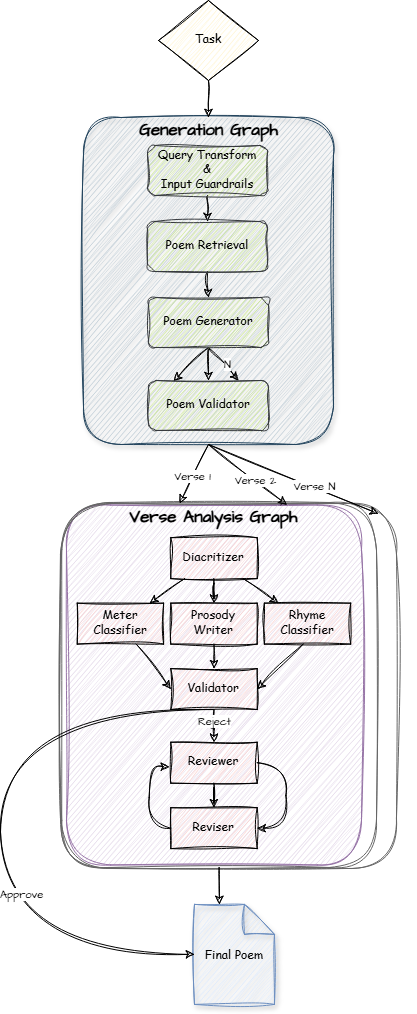

The diagram above was exported from draw.io. Its source (the exported page's mxGraphModel, read from the mxfile embedded in the PNG):
<mxGraphModel dx="2049" dy="1454" grid="0" gridSize="10" guides="1" tooltips="1" connect="1" arrows="1" fold="1" page="0" pageScale="1" pageWidth="827" pageHeight="1169" background="#ffffff" math="0" shadow="0">
  <root>
    <mxCell id="WIyWlLk6GJQsqaUBKTNV-0" />
    <mxCell id="WIyWlLk6GJQsqaUBKTNV-1" parent="WIyWlLk6GJQsqaUBKTNV-0" />
    <mxCell id="Jndkvpfec0FFB3AAVMgc-241" value="" style="rounded=1;whiteSpace=wrap;html=1;sketch=1;hachureGap=4;jiggle=2;curveFitting=1;fontFamily=Architects Daughter;fontSource=https%3A%2F%2Ffonts.googleapis.com%2Fcss%3Ffamily%3DArchitects%2BDaughter;fillColor=#bac8d3;strokeColor=#23445d;glass=0;shadow=1;" vertex="1" parent="WIyWlLk6GJQsqaUBKTNV-1">
      <mxGeometry x="276" y="106" width="250" height="327" as="geometry" />
    </mxCell>
    <mxCell id="Jndkvpfec0FFB3AAVMgc-144" value="" style="group" vertex="1" connectable="0" parent="WIyWlLk6GJQsqaUBKTNV-1">
      <mxGeometry x="258.98" y="493.49" width="350" height="363.5" as="geometry" />
    </mxCell>
    <mxCell id="Jndkvpfec0FFB3AAVMgc-56" value="" style="rounded=1;whiteSpace=wrap;html=1;sketch=1;hachureGap=4;jiggle=2;curveFitting=1;fontFamily=Comic Sans MS;fillColor=#e1d5e7;strokeColor=#9673a6;gradientColor=none;" vertex="1" parent="Jndkvpfec0FFB3AAVMgc-144">
      <mxGeometry width="295" height="360" as="geometry" />
    </mxCell>
    <mxCell id="Jndkvpfec0FFB3AAVMgc-15" value="" style="rounded=0;sketch=1;hachureGap=4;jiggle=2;curveFitting=1;orthogonalLoop=1;jettySize=auto;html=1;fontFamily=Comic Sans MS;" edge="1" parent="Jndkvpfec0FFB3AAVMgc-144" source="Jndkvpfec0FFB3AAVMgc-12" target="Jndkvpfec0FFB3AAVMgc-14">
      <mxGeometry relative="1" as="geometry" />
    </mxCell>
    <mxCell id="Jndkvpfec0FFB3AAVMgc-17" value="" style="rounded=0;sketch=1;hachureGap=4;jiggle=2;curveFitting=1;orthogonalLoop=1;jettySize=auto;html=1;fontFamily=Comic Sans MS;" edge="1" parent="Jndkvpfec0FFB3AAVMgc-144" source="Jndkvpfec0FFB3AAVMgc-12" target="Jndkvpfec0FFB3AAVMgc-16">
      <mxGeometry relative="1" as="geometry" />
    </mxCell>
    <mxCell id="Jndkvpfec0FFB3AAVMgc-22" value="" style="edgeStyle=orthogonalEdgeStyle;rounded=0;sketch=1;hachureGap=4;jiggle=2;curveFitting=1;orthogonalLoop=1;jettySize=auto;html=1;fontFamily=Comic Sans MS;" edge="1" parent="Jndkvpfec0FFB3AAVMgc-144" source="Jndkvpfec0FFB3AAVMgc-12" target="Jndkvpfec0FFB3AAVMgc-21">
      <mxGeometry relative="1" as="geometry" />
    </mxCell>
    <mxCell id="Jndkvpfec0FFB3AAVMgc-12" value="Diacritizer" style="whiteSpace=wrap;html=1;fillColor=#f8cecc;strokeColor=#000000;shadow=0;strokeWidth=1;spacing=6;spacingTop=-4;fillStyle=auto;rounded=0;sketch=1;curveFitting=1;jiggle=2;fontFamily=Comic Sans MS;" vertex="1" parent="Jndkvpfec0FFB3AAVMgc-144">
      <mxGeometry x="104.32926829268293" y="32.72727272727273" width="86.34146341463415" height="40.909090909090914" as="geometry" />
    </mxCell>
    <mxCell id="Jndkvpfec0FFB3AAVMgc-28" value="" style="rounded=0;sketch=1;hachureGap=4;jiggle=2;curveFitting=1;orthogonalLoop=1;jettySize=auto;html=1;fontFamily=Comic Sans MS;entryX=0;entryY=0.5;entryDx=0;entryDy=0;" edge="1" parent="Jndkvpfec0FFB3AAVMgc-144" source="Jndkvpfec0FFB3AAVMgc-14" target="Jndkvpfec0FFB3AAVMgc-25">
      <mxGeometry relative="1" as="geometry">
        <mxPoint x="53.96341463414634" y="200.45454545454547" as="targetPoint" />
      </mxGeometry>
    </mxCell>
    <mxCell id="Jndkvpfec0FFB3AAVMgc-16" value="Rhyme Classifier" style="whiteSpace=wrap;html=1;fillColor=#f8cecc;strokeColor=#000000;shadow=0;strokeWidth=1;spacing=6;spacingTop=-4;fillStyle=auto;rounded=0;sketch=1;curveFitting=1;jiggle=2;fontFamily=Comic Sans MS;" vertex="1" parent="Jndkvpfec0FFB3AAVMgc-144">
      <mxGeometry x="197.86585365853657" y="98.18181818181819" width="86.34146341463415" height="40.909090909090914" as="geometry" />
    </mxCell>
    <mxCell id="Jndkvpfec0FFB3AAVMgc-26" value="" style="rounded=0;sketch=1;hachureGap=4;jiggle=2;curveFitting=1;orthogonalLoop=1;jettySize=auto;html=1;fontFamily=Comic Sans MS;" edge="1" parent="Jndkvpfec0FFB3AAVMgc-144" source="Jndkvpfec0FFB3AAVMgc-21" target="Jndkvpfec0FFB3AAVMgc-25">
      <mxGeometry relative="1" as="geometry" />
    </mxCell>
    <mxCell id="Jndkvpfec0FFB3AAVMgc-21" value="Prosody Writer" style="whiteSpace=wrap;html=1;fillColor=#f8cecc;strokeColor=#000000;shadow=0;strokeWidth=1;spacing=6;spacingTop=-4;fillStyle=auto;rounded=0;sketch=1;curveFitting=1;jiggle=2;fontFamily=Comic Sans MS;" vertex="1" parent="Jndkvpfec0FFB3AAVMgc-144">
      <mxGeometry x="104.32926829268293" y="98.18181818181819" width="86.34146341463415" height="40.909090909090914" as="geometry" />
    </mxCell>
    <mxCell id="Jndkvpfec0FFB3AAVMgc-39" value="" style="edgeStyle=orthogonalEdgeStyle;rounded=0;sketch=1;hachureGap=4;jiggle=2;curveFitting=1;orthogonalLoop=1;jettySize=auto;html=1;fontFamily=Comic Sans MS;" edge="1" parent="Jndkvpfec0FFB3AAVMgc-144" source="Jndkvpfec0FFB3AAVMgc-25" target="Jndkvpfec0FFB3AAVMgc-38">
      <mxGeometry relative="1" as="geometry" />
    </mxCell>
    <mxCell id="Jndkvpfec0FFB3AAVMgc-227" value="Reject" style="edgeLabel;html=1;align=center;verticalAlign=middle;resizable=0;points=[];sketch=1;hachureGap=4;jiggle=2;curveFitting=1;fontFamily=Architects Daughter;fontSource=https%3A%2F%2Ffonts.googleapis.com%2Fcss%3Ffamily%3DArchitects%2BDaughter;" vertex="1" connectable="0" parent="Jndkvpfec0FFB3AAVMgc-39">
      <mxGeometry x="-0.4928" relative="1" as="geometry">
        <mxPoint as="offset" />
      </mxGeometry>
    </mxCell>
    <mxCell id="Jndkvpfec0FFB3AAVMgc-25" value="Validator" style="whiteSpace=wrap;html=1;fillColor=#f8cecc;strokeColor=#000000;shadow=0;strokeWidth=1;spacing=6;spacingTop=-4;fillStyle=auto;rounded=0;sketch=1;curveFitting=1;jiggle=2;fontFamily=Comic Sans MS;" vertex="1" parent="Jndkvpfec0FFB3AAVMgc-144">
      <mxGeometry x="104.32926829268293" y="163.63636363636365" width="86.34146341463415" height="40.909090909090914" as="geometry" />
    </mxCell>
    <mxCell id="Jndkvpfec0FFB3AAVMgc-29" value="" style="rounded=0;sketch=1;hachureGap=4;jiggle=2;curveFitting=1;orthogonalLoop=1;jettySize=auto;html=1;fontFamily=Comic Sans MS;entryX=1;entryY=0.5;entryDx=0;entryDy=0;" edge="1" parent="Jndkvpfec0FFB3AAVMgc-144" target="Jndkvpfec0FFB3AAVMgc-25">
      <mxGeometry relative="1" as="geometry">
        <mxPoint x="236.71951219512195" y="139.0909090909091" as="sourcePoint" />
        <mxPoint x="287.0853658536585" y="184.0909090909091" as="targetPoint" />
      </mxGeometry>
    </mxCell>
    <mxCell id="Jndkvpfec0FFB3AAVMgc-50" value="" style="edgeStyle=orthogonalEdgeStyle;rounded=0;sketch=1;hachureGap=4;jiggle=2;curveFitting=1;orthogonalLoop=1;jettySize=auto;html=1;fontFamily=Comic Sans MS;" edge="1" parent="Jndkvpfec0FFB3AAVMgc-144" source="Jndkvpfec0FFB3AAVMgc-38" target="Jndkvpfec0FFB3AAVMgc-40">
      <mxGeometry relative="1" as="geometry" />
    </mxCell>
    <mxCell id="Jndkvpfec0FFB3AAVMgc-53" value="" style="edgeStyle=orthogonalEdgeStyle;rounded=0;sketch=1;hachureGap=4;jiggle=2;curveFitting=1;orthogonalLoop=1;jettySize=auto;html=1;fontFamily=Comic Sans MS;entryX=1;entryY=0.5;entryDx=0;entryDy=0;curved=1;exitX=1;exitY=0.5;exitDx=0;exitDy=0;" edge="1" parent="Jndkvpfec0FFB3AAVMgc-144" source="Jndkvpfec0FFB3AAVMgc-38" target="Jndkvpfec0FFB3AAVMgc-40">
      <mxGeometry relative="1" as="geometry">
        <Array as="points">
          <mxPoint x="219.4512195121951" y="257.72727272727275" />
          <mxPoint x="219.4512195121951" y="323.1818181818182" />
        </Array>
      </mxGeometry>
    </mxCell>
    <mxCell id="Jndkvpfec0FFB3AAVMgc-38" value="Reviewer" style="whiteSpace=wrap;html=1;fillColor=#f8cecc;strokeColor=#000000;shadow=0;strokeWidth=1;spacing=6;spacingTop=-4;fillStyle=auto;rounded=0;sketch=1;curveFitting=1;jiggle=2;fontFamily=Comic Sans MS;" vertex="1" parent="Jndkvpfec0FFB3AAVMgc-144">
      <mxGeometry x="104.32926829268293" y="237.27272727272728" width="86.34146341463415" height="40.909090909090914" as="geometry" />
    </mxCell>
    <mxCell id="Jndkvpfec0FFB3AAVMgc-52" value="" style="edgeStyle=orthogonalEdgeStyle;rounded=0;sketch=1;hachureGap=4;jiggle=2;curveFitting=1;orthogonalLoop=1;jettySize=auto;html=1;fontFamily=Comic Sans MS;entryX=-0.018;entryY=0.599;entryDx=0;entryDy=0;entryPerimeter=0;curved=1;exitX=0;exitY=0.5;exitDx=0;exitDy=0;" edge="1" parent="Jndkvpfec0FFB3AAVMgc-144" source="Jndkvpfec0FFB3AAVMgc-40" target="Jndkvpfec0FFB3AAVMgc-38">
      <mxGeometry relative="1" as="geometry">
        <mxPoint x="32.3780487804878" y="323.1818181818182" as="targetPoint" />
        <Array as="points">
          <mxPoint x="82.74390243902438" y="323.1818181818182" />
          <mxPoint x="82.74390243902438" y="261.8181818181818" />
        </Array>
      </mxGeometry>
    </mxCell>
    <mxCell id="Jndkvpfec0FFB3AAVMgc-40" value="Reviser" style="whiteSpace=wrap;html=1;fillColor=#f8cecc;strokeColor=#000000;shadow=0;strokeWidth=1;spacing=6;spacingTop=-4;fillStyle=auto;rounded=0;sketch=1;curveFitting=1;jiggle=2;fontFamily=Comic Sans MS;" vertex="1" parent="Jndkvpfec0FFB3AAVMgc-144">
      <mxGeometry x="104.32926829268293" y="302.72727272727275" width="86.34146341463415" height="40.909090909090914" as="geometry" />
    </mxCell>
    <mxCell id="Jndkvpfec0FFB3AAVMgc-123" value="Verse Analysis Graph" style="text;html=1;align=center;verticalAlign=middle;whiteSpace=wrap;rounded=0;fontFamily=Architects Daughter;fontSource=https%3A%2F%2Ffonts.googleapis.com%2Fcss%3Ffamily%3DArchitects%2BDaughter;fontStyle=1;horizontal=1;fontSize=17;" vertex="1" parent="Jndkvpfec0FFB3AAVMgc-144">
      <mxGeometry x="61.15853658536585" width="172.6829268292683" height="24.545454545454547" as="geometry" />
    </mxCell>
    <mxCell id="Jndkvpfec0FFB3AAVMgc-14" value="Meter Classifier" style="whiteSpace=wrap;html=1;fillColor=#f8cecc;strokeColor=#000000;shadow=0;strokeWidth=1;spacing=6;spacingTop=-4;fillStyle=auto;rounded=0;sketch=1;curveFitting=1;jiggle=2;fontFamily=Comic Sans MS;" vertex="1" parent="Jndkvpfec0FFB3AAVMgc-144">
      <mxGeometry x="10.792682926829269" y="98.18181818181819" width="86.34146341463415" height="40.909090909090914" as="geometry" />
    </mxCell>
    <mxCell id="Jndkvpfec0FFB3AAVMgc-149" value="" style="rounded=1;whiteSpace=wrap;html=1;sketch=1;hachureGap=4;jiggle=2;curveFitting=1;fontFamily=Comic Sans MS;fillColor=none;strokeColor=#666666;gradientColor=#b3b3b3;" vertex="1" parent="Jndkvpfec0FFB3AAVMgc-144">
      <mxGeometry x="-6" y="-1.5" width="336" height="365" as="geometry" />
    </mxCell>
    <mxCell id="Jndkvpfec0FFB3AAVMgc-214" value="" style="rounded=1;whiteSpace=wrap;html=1;sketch=1;hachureGap=4;jiggle=2;curveFitting=1;fontFamily=Comic Sans MS;fillColor=none;strokeColor=#666666;gradientColor=#b3b3b3;" vertex="1" parent="Jndkvpfec0FFB3AAVMgc-144">
      <mxGeometry x="-4.75" y="-2.5" width="314.75" height="365" as="geometry" />
    </mxCell>
    <mxCell id="Jndkvpfec0FFB3AAVMgc-13" value="" style="rounded=0;sketch=1;hachureGap=4;jiggle=2;curveFitting=1;orthogonalLoop=1;jettySize=auto;html=1;fontFamily=Comic Sans MS;entryX=0.375;entryY=0.002;entryDx=0;entryDy=0;entryPerimeter=0;exitX=0.5;exitY=1;exitDx=0;exitDy=0;" edge="1" parent="WIyWlLk6GJQsqaUBKTNV-1" source="Jndkvpfec0FFB3AAVMgc-241" target="Jndkvpfec0FFB3AAVMgc-214">
      <mxGeometry relative="1" as="geometry">
        <mxPoint x="281" y="479" as="targetPoint" />
      </mxGeometry>
    </mxCell>
    <mxCell id="Jndkvpfec0FFB3AAVMgc-224" value="Verse 1" style="edgeLabel;html=1;align=center;verticalAlign=middle;resizable=0;points=[];sketch=1;hachureGap=4;jiggle=2;curveFitting=1;fontFamily=Architects Daughter;fontSource=https%3A%2F%2Ffonts.googleapis.com%2Fcss%3Ffamily%3DArchitects%2BDaughter;" vertex="1" connectable="0" parent="Jndkvpfec0FFB3AAVMgc-13">
      <mxGeometry x="0.0811" y="-1" relative="1" as="geometry">
        <mxPoint as="offset" />
      </mxGeometry>
    </mxCell>
    <mxCell id="Jndkvpfec0FFB3AAVMgc-247" style="rounded=0;sketch=1;hachureGap=4;jiggle=2;curveFitting=1;orthogonalLoop=1;jettySize=auto;html=1;exitX=0.5;exitY=1;exitDx=0;exitDy=0;entryX=0.5;entryY=0;entryDx=0;entryDy=0;fontFamily=Architects Daughter;fontSource=https%3A%2F%2Ffonts.googleapis.com%2Fcss%3Ffamily%3DArchitects%2BDaughter;" edge="1" parent="WIyWlLk6GJQsqaUBKTNV-1" source="WIyWlLk6GJQsqaUBKTNV-6" target="Jndkvpfec0FFB3AAVMgc-241">
      <mxGeometry relative="1" as="geometry" />
    </mxCell>
    <mxCell id="WIyWlLk6GJQsqaUBKTNV-6" value="Task" style="rhombus;whiteSpace=wrap;html=1;shadow=0;fontFamily=Comic Sans MS;fontSize=12;align=center;strokeWidth=1;spacing=6;spacingTop=-4;fillColor=#fff2cc;strokeColor=#000000;fillStyle=auto;rounded=0;sketch=1;curveFitting=1;jiggle=2;" parent="WIyWlLk6GJQsqaUBKTNV-1" vertex="1">
      <mxGeometry x="351" y="-11" width="100" height="80" as="geometry" />
    </mxCell>
    <mxCell id="Jndkvpfec0FFB3AAVMgc-246" style="rounded=0;sketch=1;hachureGap=4;jiggle=2;curveFitting=1;orthogonalLoop=1;jettySize=auto;html=1;exitX=0.5;exitY=1;exitDx=0;exitDy=0;fontFamily=Architects Daughter;fontSource=https%3A%2F%2Ffonts.googleapis.com%2Fcss%3Ffamily%3DArchitects%2BDaughter;" edge="1" parent="WIyWlLk6GJQsqaUBKTNV-1" source="Jndkvpfec0FFB3AAVMgc-0" target="Jndkvpfec0FFB3AAVMgc-236">
      <mxGeometry relative="1" as="geometry" />
    </mxCell>
    <mxCell id="Jndkvpfec0FFB3AAVMgc-0" value="Query Transform&lt;div&gt;&amp;amp;&lt;/div&gt;&lt;div&gt;Input Guardrails&lt;/div&gt;" style="whiteSpace=wrap;html=1;fillColor=#cdeb8b;strokeColor=#36393d;shadow=0;strokeWidth=1;spacing=6;spacingTop=-4;fillStyle=auto;rounded=1;sketch=1;curveFitting=1;jiggle=2;fontFamily=Comic Sans MS;" vertex="1" parent="WIyWlLk6GJQsqaUBKTNV-1">
      <mxGeometry x="340" y="134" width="120" height="50" as="geometry" />
    </mxCell>
    <mxCell id="Jndkvpfec0FFB3AAVMgc-218" style="rounded=0;sketch=1;hachureGap=4;jiggle=2;curveFitting=1;orthogonalLoop=1;jettySize=auto;html=1;exitX=0.5;exitY=1;exitDx=0;exitDy=0;entryX=0.75;entryY=0;entryDx=0;entryDy=0;fontFamily=Architects Daughter;fontSource=https%3A%2F%2Ffonts.googleapis.com%2Fcss%3Ffamily%3DArchitects%2BDaughter;" edge="1" parent="WIyWlLk6GJQsqaUBKTNV-1" source="Jndkvpfec0FFB3AAVMgc-6" target="Jndkvpfec0FFB3AAVMgc-10">
      <mxGeometry relative="1" as="geometry" />
    </mxCell>
    <mxCell id="Jndkvpfec0FFB3AAVMgc-219" value="N" style="edgeLabel;html=1;align=center;verticalAlign=middle;resizable=0;points=[];sketch=1;hachureGap=4;jiggle=2;curveFitting=1;fontFamily=Architects Daughter;fontSource=https%3A%2F%2Ffonts.googleapis.com%2Fcss%3Ffamily%3DArchitects%2BDaughter;" vertex="1" connectable="0" parent="Jndkvpfec0FFB3AAVMgc-218">
      <mxGeometry x="0.0905" y="2" relative="1" as="geometry">
        <mxPoint as="offset" />
      </mxGeometry>
    </mxCell>
    <mxCell id="Jndkvpfec0FFB3AAVMgc-34" value="Final Poem" style="shape=note;whiteSpace=wrap;html=1;backgroundOutline=1;darkOpacity=0.05;hachureGap=4;fontFamily=Comic Sans MS;fillColor=#dae8fc;strokeColor=#6c8ebf;shadow=1;noLabel=0;fillStyle=auto;sketch=1;curveFitting=1;jiggle=2;" vertex="1" parent="WIyWlLk6GJQsqaUBKTNV-1">
      <mxGeometry x="386.98" y="892.9" width="80" height="100" as="geometry" />
    </mxCell>
    <mxCell id="Jndkvpfec0FFB3AAVMgc-146" style="rounded=0;sketch=1;hachureGap=4;jiggle=2;curveFitting=1;orthogonalLoop=1;jettySize=auto;html=1;exitX=0.5;exitY=1;exitDx=0;exitDy=0;entryX=0.209;entryY=0.01;entryDx=0;entryDy=0;fontFamily=Architects Daughter;fontSource=https%3A%2F%2Ffonts.googleapis.com%2Fcss%3Ffamily%3DArchitects%2BDaughter;entryPerimeter=0;" edge="1" parent="WIyWlLk6GJQsqaUBKTNV-1" source="Jndkvpfec0FFB3AAVMgc-6" target="Jndkvpfec0FFB3AAVMgc-10">
      <mxGeometry relative="1" as="geometry" />
    </mxCell>
    <mxCell id="Jndkvpfec0FFB3AAVMgc-172" style="rounded=0;sketch=1;hachureGap=4;jiggle=2;curveFitting=1;orthogonalLoop=1;jettySize=auto;html=1;exitX=0.5;exitY=1;exitDx=0;exitDy=0;entryX=0.946;entryY=0.028;entryDx=0;entryDy=0;entryPerimeter=0;fontFamily=Architects Daughter;fontSource=https%3A%2F%2Ffonts.googleapis.com%2Fcss%3Ffamily%3DArchitects%2BDaughter;" edge="1" parent="WIyWlLk6GJQsqaUBKTNV-1" source="Jndkvpfec0FFB3AAVMgc-241" target="Jndkvpfec0FFB3AAVMgc-149">
      <mxGeometry relative="1" as="geometry" />
    </mxCell>
    <mxCell id="Jndkvpfec0FFB3AAVMgc-216" value="Verse N" style="edgeLabel;html=1;align=center;verticalAlign=middle;resizable=0;points=[];sketch=1;hachureGap=4;jiggle=2;curveFitting=1;fontFamily=Architects Daughter;fontSource=https%3A%2F%2Ffonts.googleapis.com%2Fcss%3Ffamily%3DArchitects%2BDaughter;" vertex="1" connectable="0" parent="Jndkvpfec0FFB3AAVMgc-172">
      <mxGeometry x="0.2259" y="1" relative="1" as="geometry">
        <mxPoint as="offset" />
      </mxGeometry>
    </mxCell>
    <mxCell id="Jndkvpfec0FFB3AAVMgc-215" style="rounded=0;sketch=1;hachureGap=4;jiggle=2;curveFitting=1;orthogonalLoop=1;jettySize=auto;html=1;fontFamily=Architects Daughter;fontSource=https%3A%2F%2Ffonts.googleapis.com%2Fcss%3Ffamily%3DArchitects%2BDaughter;entryX=0.715;entryY=0.006;entryDx=0;entryDy=0;entryPerimeter=0;exitX=0.5;exitY=1;exitDx=0;exitDy=0;" edge="1" parent="WIyWlLk6GJQsqaUBKTNV-1" target="Jndkvpfec0FFB3AAVMgc-214" source="Jndkvpfec0FFB3AAVMgc-241">
      <mxGeometry relative="1" as="geometry">
        <mxPoint x="401" y="429" as="sourcePoint" />
        <mxPoint x="405" y="504" as="targetPoint" />
      </mxGeometry>
    </mxCell>
    <mxCell id="Jndkvpfec0FFB3AAVMgc-221" value="Verse 2" style="edgeLabel;html=1;align=center;verticalAlign=middle;resizable=0;points=[];sketch=1;hachureGap=4;jiggle=2;curveFitting=1;fontFamily=Architects Daughter;fontSource=https%3A%2F%2Ffonts.googleapis.com%2Fcss%3Ffamily%3DArchitects%2BDaughter;" vertex="1" connectable="0" parent="Jndkvpfec0FFB3AAVMgc-215">
      <mxGeometry x="0.1883" relative="1" as="geometry">
        <mxPoint as="offset" />
      </mxGeometry>
    </mxCell>
    <mxCell id="Jndkvpfec0FFB3AAVMgc-217" style="rounded=0;sketch=1;hachureGap=4;jiggle=2;curveFitting=1;orthogonalLoop=1;jettySize=auto;html=1;exitX=0.5;exitY=1;exitDx=0;exitDy=0;entryX=0.5;entryY=0;entryDx=0;entryDy=0;fontFamily=Architects Daughter;fontSource=https%3A%2F%2Ffonts.googleapis.com%2Fcss%3Ffamily%3DArchitects%2BDaughter;" edge="1" parent="WIyWlLk6GJQsqaUBKTNV-1" source="Jndkvpfec0FFB3AAVMgc-6" target="Jndkvpfec0FFB3AAVMgc-10">
      <mxGeometry relative="1" as="geometry" />
    </mxCell>
    <mxCell id="Jndkvpfec0FFB3AAVMgc-225" style="rounded=0;sketch=1;hachureGap=4;jiggle=2;curveFitting=1;orthogonalLoop=1;jettySize=auto;html=1;exitX=0.5;exitY=1;exitDx=0;exitDy=0;fontFamily=Architects Daughter;fontSource=https%3A%2F%2Ffonts.googleapis.com%2Fcss%3Ffamily%3DArchitects%2BDaughter;edgeStyle=orthogonalEdgeStyle;curved=1;entryX=0;entryY=0.5;entryDx=0;entryDy=0;entryPerimeter=0;" edge="1" parent="WIyWlLk6GJQsqaUBKTNV-1" source="Jndkvpfec0FFB3AAVMgc-25" target="Jndkvpfec0FFB3AAVMgc-34">
      <mxGeometry relative="1" as="geometry">
        <Array as="points">
          <mxPoint x="192.98" y="697.9" />
          <mxPoint x="192.98" y="942.9" />
        </Array>
      </mxGeometry>
    </mxCell>
    <mxCell id="Jndkvpfec0FFB3AAVMgc-229" value="Approve" style="edgeLabel;html=1;align=center;verticalAlign=middle;resizable=0;points=[];sketch=1;hachureGap=4;jiggle=2;curveFitting=1;fontFamily=Architects Daughter;fontSource=https%3A%2F%2Ffonts.googleapis.com%2Fcss%3Ffamily%3DArchitects%2BDaughter;" vertex="1" connectable="0" parent="Jndkvpfec0FFB3AAVMgc-225">
      <mxGeometry x="0.3326" y="-37" relative="1" as="geometry">
        <mxPoint x="57" y="-37" as="offset" />
      </mxGeometry>
    </mxCell>
    <mxCell id="Jndkvpfec0FFB3AAVMgc-230" style="rounded=0;sketch=1;hachureGap=4;jiggle=2;curveFitting=1;orthogonalLoop=1;jettySize=auto;html=1;exitX=0.5;exitY=1;exitDx=0;exitDy=0;entryX=0;entryY=0;entryDx=25;entryDy=0;entryPerimeter=0;fontFamily=Architects Daughter;fontSource=https%3A%2F%2Ffonts.googleapis.com%2Fcss%3Ffamily%3DArchitects%2BDaughter;" edge="1" parent="WIyWlLk6GJQsqaUBKTNV-1" source="Jndkvpfec0FFB3AAVMgc-214" target="Jndkvpfec0FFB3AAVMgc-34">
      <mxGeometry relative="1" as="geometry" />
    </mxCell>
    <mxCell id="Jndkvpfec0FFB3AAVMgc-239" style="rounded=0;sketch=1;hachureGap=4;jiggle=2;curveFitting=1;orthogonalLoop=1;jettySize=auto;html=1;exitX=0.5;exitY=1;exitDx=0;exitDy=0;entryX=0.5;entryY=0;entryDx=0;entryDy=0;fontFamily=Architects Daughter;fontSource=https%3A%2F%2Ffonts.googleapis.com%2Fcss%3Ffamily%3DArchitects%2BDaughter;" edge="1" parent="WIyWlLk6GJQsqaUBKTNV-1" source="Jndkvpfec0FFB3AAVMgc-236" target="Jndkvpfec0FFB3AAVMgc-6">
      <mxGeometry relative="1" as="geometry" />
    </mxCell>
    <mxCell id="Jndkvpfec0FFB3AAVMgc-6" value="Poem Generator" style="whiteSpace=wrap;html=1;fillColor=#cdeb8b;strokeColor=#36393d;shadow=0;strokeWidth=1;spacing=6;spacingTop=-4;fillStyle=auto;rounded=1;sketch=1;curveFitting=1;jiggle=2;fontFamily=Comic Sans MS;" vertex="1" parent="WIyWlLk6GJQsqaUBKTNV-1">
      <mxGeometry x="341" y="286" width="120" height="50" as="geometry" />
    </mxCell>
    <mxCell id="Jndkvpfec0FFB3AAVMgc-10" value="Poem Validator" style="whiteSpace=wrap;html=1;fillColor=#cdeb8b;strokeColor=#36393d;shadow=0;strokeWidth=1;spacing=6;spacingTop=-4;fillStyle=auto;rounded=1;sketch=1;curveFitting=1;jiggle=2;fontFamily=Comic Sans MS;" vertex="1" parent="WIyWlLk6GJQsqaUBKTNV-1">
      <mxGeometry x="341" y="369" width="120" height="50" as="geometry" />
    </mxCell>
    <mxCell id="Jndkvpfec0FFB3AAVMgc-236" value="Poem Retrieval" style="whiteSpace=wrap;html=1;fillColor=#cdeb8b;strokeColor=#36393d;shadow=0;strokeWidth=1;spacing=6;spacingTop=-4;fillStyle=auto;rounded=1;sketch=1;curveFitting=1;jiggle=2;fontFamily=Comic Sans MS;" vertex="1" parent="WIyWlLk6GJQsqaUBKTNV-1">
      <mxGeometry x="340" y="210" width="120" height="50" as="geometry" />
    </mxCell>
    <mxCell id="Jndkvpfec0FFB3AAVMgc-248" value="Generation Graph" style="text;html=1;align=center;verticalAlign=middle;whiteSpace=wrap;rounded=0;fontFamily=Architects Daughter;fontSource=https%3A%2F%2Ffonts.googleapis.com%2Fcss%3Ffamily%3DArchitects%2BDaughter;fontStyle=1;fontSize=17;" vertex="1" parent="WIyWlLk6GJQsqaUBKTNV-1">
      <mxGeometry x="327.5" y="104" width="147" height="30" as="geometry" />
    </mxCell>
  </root>
</mxGraphModel>